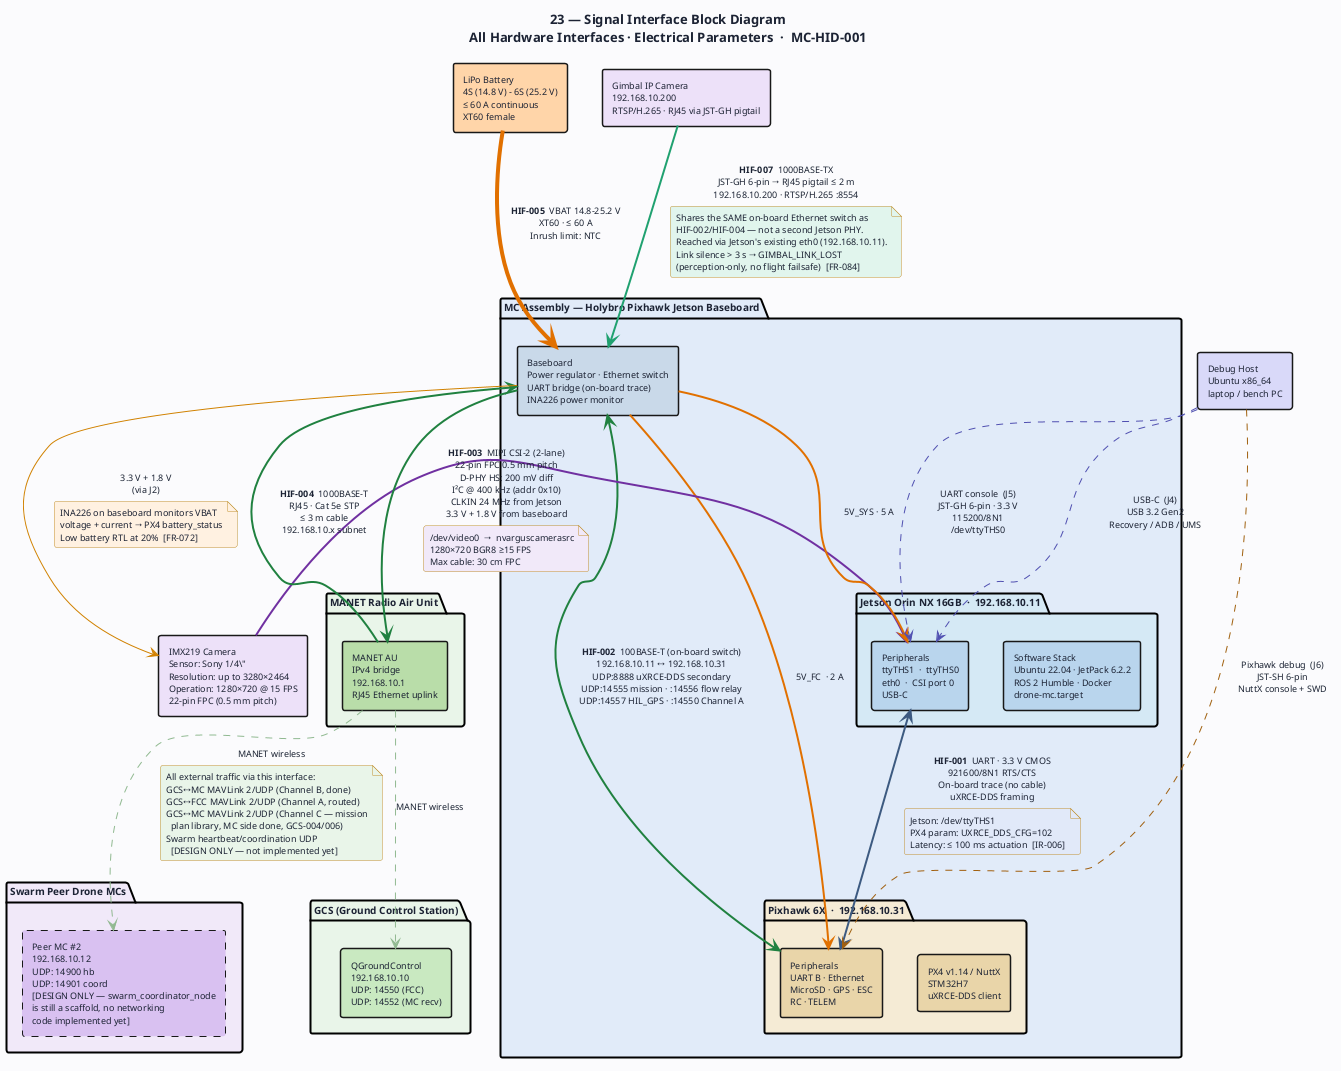

The diagram above was rendered by PlantUML. Its source (embedded in the PNG):
@startuml 23-hid-signal-interfaces
' ─────────────────────────────────────────────────────────────
' Diagram 23: Signal Interface Block Diagram — All Seven HIFs
' MC-HID-001 §3-§9
' ─────────────────────────────────────────────────────────────

title "23 — Signal Interface Block Diagram\nAll Hardware Interfaces · Electrical Parameters  ·  MC-HID-001"

skinparam BackgroundColor #FAFBFC
skinparam DefaultFontColor #1C2334
skinparam DefaultFontSize 10
skinparam TitleFontSize 13
skinparam TitleFontStyle bold
skinparam shadowing false
skinparam RoundCorner 5

skinparam package {
  BorderThickness 2
  FontSize 10
  FontStyle bold
}

skinparam rectangle {
  BorderThickness 1.5
  FontSize 9
}

skinparam note {
  BackgroundColor #FFFAE8
  BorderColor #C09030
  FontSize 9
}

skinparam arrow {
  Color #3D5A80
  FontColor #1C2334
  FontSize 9
}

' ═══════════════════════════════════════════════════
' EXTERNAL SYSTEMS
' ═══════════════════════════════════════════════════

rectangle "LiPo Battery\n4S (14.8 V) - 6S (25.2 V)\n≤ 60 A continuous\nXT60 female" as BAT #FFD4A8

rectangle "IMX219 Camera\nSensor: Sony 1/4\"\nResolution: up to 3280×2464\nOperation: 1280×720 @ 15 FPS\n22-pin FPC (0.5 mm pitch)" as CAM #EDE0F8

package "MANET Radio Air Unit" as AU_PKG #E8F4E8 {
  rectangle "MANET AU\nIPv4 bridge\n192.168.10.1\nRJ45 Ethernet uplink" as AU #B8DCA8
}

package "GCS (Ground Control Station)" as GCS_PKG #E8F4E8 {
  rectangle "QGroundControl\n192.168.10.10\nUDP: 14550 (FCC)\nUDP: 14552 (MC recv)" as GCS #C8E8C0
}

package "Swarm Peer Drone MCs" as PEER_PKG #F0E8F8 {
  rectangle "Peer MC #2\n192.168.10.12\nUDP: 14900 hb\nUDP: 14901 coord\n[DESIGN ONLY — swarm_coordinator_node\nis still a scaffold, no networking\ncode implemented yet]" as PEER #D8C0F0;line.dashed
}

rectangle "Debug Host\nUbuntu x86_64\nlaptop / bench PC" as DBG #D8D8F8

rectangle "Gimbal IP Camera\n192.168.10.200\nRTSP/H.265 · RJ45 via JST-GH pigtail" as GIMCAM #EDE0F8

' ═══════════════════════════════════════════════════
' MISSION COMPUTER ASSEMBLY
' ═══════════════════════════════════════════════════

package "MC Assembly — Holybro Pixhawk Jetson Baseboard" as MC_PKG #E0EAF8 {

  package "Jetson Orin NX 16GB  ·  192.168.10.11" as JET #D4E8F4 {
    rectangle "Software Stack\nUbuntu 22.04 · JetPack 6.2.2\nROS 2 Humble · Docker\ndrone-mc.target" as JET_SW #B8D4EC
    rectangle "Peripherals\nttyTHS1  ·  ttyTHS0\neth0  ·  CSI port 0\nUSB-C" as JET_HW #B8D4EC
  }

  rectangle "Baseboard\nPower regulator · Ethernet switch\nUART bridge (on-board trace)\nINA226 power monitor" as BB #C8D8E8

  package "Pixhawk 6X  ·  192.168.10.31" as PX4 #F4EAD4 {
    rectangle "PX4 v1.14 / NuttX\nSTM32H7\nuXRCE-DDS client" as PX4_SW #E8D4A8
    rectangle "Peripherals\nUART B · Ethernet\nMicroSD · GPS · ESC\nRC · TELEM" as PX4_HW #E8D4A8
  }
}

' ═══════════════════════════════════════════════════
' HIF-001: SERIAL (ttyTHS1 ↔ Pixhawk UART B)
' ═══════════════════════════════════════════════════

JET_HW <-[#3D5A80,thickness=2]-> PX4_HW : **HIF-001**  UART · 3.3 V CMOS\n921600/8N1 RTS/CTS\nOn-board trace (no cable)\nuXRCE-DDS framing

note on link #E0E8F8
  Jetson: /dev/ttyTHS1
  PX4 param: UXRCE_DDS_CFG=102
  Latency: ≤ 100 ms actuation  [IR-006]
end note

' ═══════════════════════════════════════════════════
' HIF-002: ON-BOARD ETHERNET MC↔FCC (192.168.10.x)
' ═══════════════════════════════════════════════════

BB <-[#208040,thickness=2]-> PX4_HW : **HIF-002**  100BASE-T (on-board switch)\n192.168.10.11 ↔ 192.168.10.31\nUDP:8888 uXRCE-DDS secondary\nUDP:14555 mission · :14556 flow relay\nUDP:14557 HIL_GPS · :14550 Channel A

' ═══════════════════════════════════════════════════
' HIF-003: CSI-2 CAMERA
' ═══════════════════════════════════════════════════

CAM -[#7030A0,thickness=2]-> JET_HW : **HIF-003**  MIPI CSI-2 (2-lane)\n22-pin FPC 0.5 mm pitch\nD-PHY HS: 200 mV diff\nI²C @ 400 kHz (addr 0x10)\nCLKIN 24 MHz from Jetson\n3.3 V + 1.8 V from baseboard

note on link #F0E8F8
  /dev/video0  →  nvarguscamerasrc
  1280×720 BGR8 ≥15 FPS
  Max cable: 30 cm FPC
end note

' ═══════════════════════════════════════════════════
' HIF-004: EXTERNAL ETHERNET → MANET
' ═══════════════════════════════════════════════════

AU -[#208040,thickness=2]-> BB : **HIF-004**  1000BASE-T\nRJ45 · Cat 5e STP\n≤ 3 m cable\n192.168.10.x subnet
BB -[#208040,thickness=2]-> AU

AU -[#90B890,dashed]-> GCS : MANET wireless
AU -[#90B890,dashed]-> PEER : MANET wireless

note on link #E8F4E8
  All external traffic via this interface:
  GCS↔MC MAVLink 2/UDP (Channel B, done)
  GCS↔FCC MAVLink 2/UDP (Channel A, routed)
  GCS↔MC MAVLink 2/UDP (Channel C — mission
    plan library, MC side done, GCS-004/006)
  Swarm heartbeat/coordination UDP
    [DESIGN ONLY — not implemented yet]
end note

' ═══════════════════════════════════════════════════
' HIF-007: GIMBAL IP CAMERA (shared on-board switch)
' ═══════════════════════════════════════════════════

GIMCAM -[#20A070,thickness=2]-> BB : **HIF-007**  1000BASE-TX\nJST-GH 6-pin → RJ45 pigtail ≤ 2 m\n192.168.10.200 · RTSP/H.265 :8554

note on link #E0F4EC
  Shares the SAME on-board Ethernet switch as
  HIF-002/HIF-004 — not a second Jetson PHY.
  Reached via Jetson's existing eth0 (192.168.10.11).
  Link silence > 3 s → GIMBAL_LINK_LOST
  (perception-only, no flight failsafe)  [FR-084]
end note

' ═══════════════════════════════════════════════════
' HIF-005: POWER
' ═══════════════════════════════════════════════════

BAT -[#E07000,thickness=4]-> BB : **HIF-005**  VBAT 14.8-25.2 V\nXT60 · ≤ 60 A\nInrush limit: NTC

BB -[#E07000,thickness=2]-> JET_HW : 5V_SYS · 5 A
BB -[#E07000,thickness=2]-> PX4_HW : 5V_FC  · 2 A
BB -[#D08000]-> CAM : 3.3 V + 1.8 V\n(via J2)

note on link #FFF0E0
  INA226 on baseboard monitors VBAT
  voltage + current → PX4 battery_status
  Low battery RTL at 20%  [FR-072]
end note

' ═══════════════════════════════════════════════════
' HIF-006: DEBUG
' ═══════════════════════════════════════════════════

DBG -[#5050B0,dashed]-> JET_HW : USB-C  (J4)\nUSB 3.2 Gen2\nRecovery / ADB / UMS

DBG -[#5050B0,dashed]-> JET_HW : UART console  (J5)\nJST-GH 6-pin · 3.3 V\n115200/8N1\n/dev/ttyTHS0

DBG -[#A06010,dashed]-> PX4_HW : Pixhawk debug  (J6)\nJST-SH 6-pin\nNuttX console + SWD

@enduml